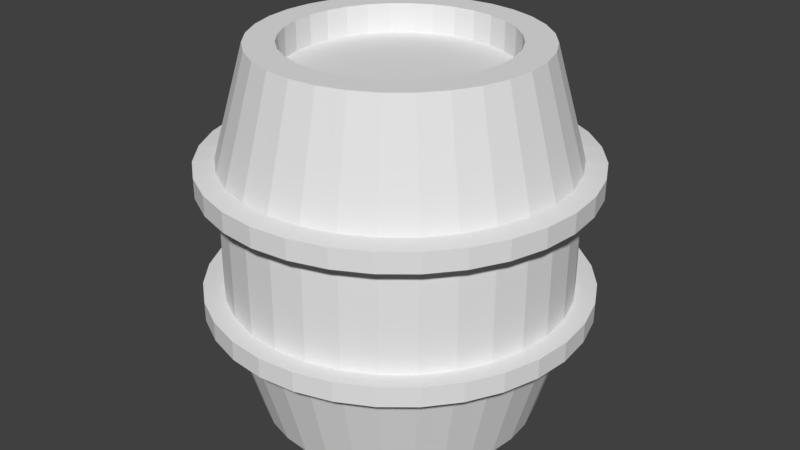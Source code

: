 # Source: Barrel.blend  (saved by Blender 2.79.0; exported with 4.5.12 LTS)
import bpy
from mathutils import Matrix  # noqa: F401  (used for matrix-valued properties, if any)

bpy.ops.wm.read_factory_settings(use_empty=True)
scene = bpy.context.scene
scene.name = 'Scene'

# ---- collections
col_collection_1 = bpy.data.collections.new('Collection 1'); scene.collection.children.link(col_collection_1)

# ---- materials (node trees are filled in below, after node groups)
mat_material_001 = bpy.data.materials.new('Material.001')
mat_material_001.alpha_threshold = 0.0
mat_material_001.use_transparent_shadow = False
mat_material_001.roughness = 0.5
mat_material_002 = bpy.data.materials.new('Material.002')
mat_material_002.alpha_threshold = 0.0
mat_material_002.use_transparent_shadow = False
mat_material_002.roughness = 0.5
mat_material_003 = bpy.data.materials.new('Material.003')
mat_material_003.alpha_threshold = 0.0
mat_material_003.use_transparent_shadow = False
mat_material_003.roughness = 0.5
mat_material_004 = bpy.data.materials.new('Material.004')
mat_material_004.alpha_threshold = 0.0
mat_material_004.use_transparent_shadow = False
mat_material_004.roughness = 0.5

# ---- material node trees

# ---- world
world_world = bpy.data.worlds.new('World'); scene.world = world_world
world_world.color = (0.05088, 0.05088, 0.05088)
world_world.use_sun_shadow = False
world_world.sun_shadow_jitter_overblur = 0.0
world_world.cycles.sampling_method = 'MANUAL'

# ---- meshes
me_circle = bpy.data.meshes.new('Circle')
me_circle.from_pydata([(0.0, 1.0, 0.0), (-0.1951, 0.9808, 0.0), (-0.3827, 0.9239, 0.0), (-0.5556, 0.8315, 0.0), (-0.7071, 0.7071, 0.0), (-0.8315, 0.5556, 0.0), (-0.9239, 0.3827, 0.0), (-0.9808, 0.1951, 0.0), (-1.0, 7.55e-08, 0.0), (-0.9808, -0.1951, 0.0), (-0.9239, -0.3827, 0.0), (-0.8315, -0.5556, 0.0), (-0.7071, -0.7071, 0.0), (-0.5556, -0.8315, 0.0), (-0.3827, -0.9239, 0.0), (-0.1951, -0.9808, 0.0), (3.258e-07, -1.0, 0.0), (0.1951, -0.9808, 0.0), (0.3827, -0.9239, 0.0), (0.5556, -0.8315, 0.0), (0.7071, -0.7071, 0.0), (0.8315, -0.5556, 0.0), (0.9239, -0.3827, 0.0), (0.9808, -0.1951, 0.0), (1.0, 9.656e-07, 0.0), (0.9808, 0.1951, 0.0), (0.9239, 0.3827, 0.0), (0.8315, 0.5556, 0.0), (0.7071, 0.7071, 0.0), (0.5556, 0.8315, 0.0), (0.3827, 0.9239, 0.0), (0.1951, 0.9808, 0.0), (0.0, 1.0, 2.664), (-0.1951, 0.9808, 2.664), (-0.3827, 0.9239, 2.664), (-0.5556, 0.8315, 2.664), (-0.7071, 0.7071, 2.664), (-0.8315, 0.5556, 2.664), (-0.9239, 0.3827, 2.664), (-0.9808, 0.1951, 2.664), (-1.0, 7.55e-08, 2.664), (-0.9808, -0.1951, 2.664), (-0.9239, -0.3827, 2.664), (-0.8315, -0.5556, 2.664), (-0.7071, -0.7071, 2.664), (-0.5556, -0.8315, 2.664), (-0.3827, -0.9239, 2.664), (-0.1951, -0.9808, 2.664), (3.258e-07, -1.0, 2.664), (0.1951, -0.9808, 2.664), (0.3827, -0.9239, 2.664), (0.5556, -0.8315, 2.664), (0.7071, -0.7071, 2.664), (0.8315, -0.5556, 2.664), (0.9239, -0.3827, 2.664), (0.9808, -0.1951, 2.664), (1.0, 9.656e-07, 2.664), (0.9808, 0.1951, 2.664), (0.9239, 0.3827, 2.664), (0.8315, 0.5556, 2.664), (0.7071, 0.7071, 2.664), (0.5556, 0.8315, 2.664), (0.3827, 0.9239, 2.664), (0.1951, 0.9808, 2.664), (0.4687, 1.131, 0.7882), (0.4687, 1.131, 1.876), (0.6804, 1.018, 1.876), (0.6804, 1.018, 0.7882), (0.2389, -1.201, 0.7882), (0.2389, -1.201, 1.876), (4.203e-07, -1.225, 1.876), (4.203e-07, -1.225, 0.7882), (-0.866, 0.866, 0.7882), (-0.866, 0.866, 1.876), (-0.6804, 1.018, 1.876), (-0.6804, 1.018, 0.7882), (0.2389, 1.201, 0.7882), (0.2389, 1.201, 1.876), (0.4687, -1.131, 0.7882), (0.4687, -1.131, 1.876), (-1.018, 0.6804, 0.7882), (-1.018, 0.6804, 1.876), (2.122e-08, 1.225, 0.7882), (2.122e-08, 1.225, 1.876), (0.6804, -1.018, 0.7882), (0.6804, -1.018, 1.876), (-1.131, 0.4687, 0.7882), (-1.131, 0.4687, 1.876), (0.866, -0.866, 0.7882), (0.866, -0.866, 1.876), (-1.201, 0.2389, 0.7882), (-1.201, 0.2389, 1.876), (1.018, -0.6804, 0.7882), (1.018, -0.6804, 1.876), (-1.225, 2.223e-08, 0.7882), (-1.225, 2.223e-08, 1.876), (1.131, -0.4687, 0.7882), (1.131, -0.4687, 1.876), (-1.201, -0.2389, 0.7882), (-1.201, -0.2389, 1.876), (1.201, -0.2389, 0.7882), (1.201, -0.2389, 1.876), (-1.131, -0.4687, 0.7882), (-1.131, -0.4687, 1.876), (1.225, 1.112e-06, 0.7882), (1.225, 1.112e-06, 1.876), (-1.018, -0.6804, 0.7882), (-1.018, -0.6804, 1.876), (1.201, 0.2389, 0.7882), (1.201, 0.2389, 1.876), (-0.866, -0.866, 0.7882), (-0.866, -0.866, 1.876), (1.131, 0.4687, 0.7882), (1.131, 0.4687, 1.876), (-0.6804, -1.018, 0.7882), (-0.6804, -1.018, 1.876), (1.018, 0.6804, 0.7882), (1.018, 0.6804, 1.876), (-0.4687, -1.131, 0.7882), (-0.4687, -1.131, 1.876), (-0.2389, 1.201, 0.7882), (-0.2389, 1.201, 1.876), (0.866, 0.866, 0.7882), (0.866, 0.866, 1.876), (-0.2389, -1.201, 0.7882), (-0.2389, -1.201, 1.876), (-0.4687, 1.131, 0.7882), (-0.4687, 1.131, 1.876), (-0.1539, 0.7736, 0.0), (-2.513e-08, 0.7888, 0.0), (-0.3018, 0.7287, 0.0), (-0.4382, 0.6558, 0.0), (-0.5577, 0.5577, 0.0), (-0.6558, 0.4382, 0.0), (-0.7287, 0.3018, 0.0), (-0.7736, 0.1539, 0.0), (-0.7888, 1.196e-07, 0.0), (-0.7736, -0.1539, 0.0), (-0.7287, -0.3018, 0.0), (-0.6558, -0.4382, 0.0), (-0.5577, -0.5577, 0.0), (-0.4382, -0.6558, 0.0), (-0.3018, -0.7287, 0.0), (-0.1539, -0.7736, 0.0), (2.319e-07, -0.7888, 0.0), (0.1539, -0.7736, 0.0), (0.3018, -0.7287, 0.0), (0.4382, -0.6558, 0.0), (0.5577, -0.5577, 0.0), (0.6558, -0.4382, 0.0), (0.7287, -0.3018, 0.0), (0.7736, -0.1539, 0.0), (0.7888, 8.216e-07, 0.0), (0.7736, 0.1539, 0.0), (0.7287, 0.3018, 0.0), (0.6558, 0.4382, 0.0), (0.5577, 0.5577, 0.0), (0.4382, 0.6558, 0.0), (0.3018, 0.7287, 0.0), (0.1539, 0.7736, 0.0), (-0.1539, 0.7736, 2.664), (-2.513e-08, 0.7888, 2.664), (-0.3018, 0.7287, 2.664), (-0.4382, 0.6558, 2.664), (-0.5577, 0.5577, 2.664), (-0.6558, 0.4382, 2.664), (-0.7287, 0.3018, 2.664), (-0.7736, 0.1539, 2.664), (-0.7888, 1.196e-07, 2.664), (-0.7736, -0.1539, 2.664), (-0.7287, -0.3018, 2.664), (-0.6558, -0.4382, 2.664), (-0.5577, -0.5577, 2.664), (-0.4382, -0.6558, 2.664), (-0.3018, -0.7287, 2.664), (-0.1539, -0.7736, 2.664), (2.319e-07, -0.7888, 2.664), (0.1539, -0.7736, 2.664), (0.3018, -0.7287, 2.664), (0.4382, -0.6558, 2.664), (0.5577, -0.5577, 2.664), (0.6558, -0.4382, 2.664), (0.7287, -0.3018, 2.664), (0.7736, -0.1539, 2.664), (0.7888, 8.216e-07, 2.664), (0.7736, 0.1539, 2.664), (0.7287, 0.3018, 2.664), (0.6558, 0.4382, 2.664), (0.5577, 0.5577, 2.664), (0.4382, 0.6558, 2.664), (0.3018, 0.7287, 2.664), (0.1539, 0.7736, 2.664), (-0.1539, 0.7736, 0.2092), (-2.513e-08, 0.7888, 0.2092), (-0.3018, 0.7287, 0.2092), (-0.4382, 0.6558, 0.2092), (-0.5577, 0.5577, 0.2092), (-0.6558, 0.4382, 0.2092), (-0.7287, 0.3018, 0.2092), (-0.7736, 0.1539, 0.2092), (-0.7888, 1.196e-07, 0.2092), (-0.7736, -0.1539, 0.2092), (-0.7287, -0.3018, 0.2092), (-0.6558, -0.4382, 0.2092), (-0.5577, -0.5577, 0.2092), (-0.4382, -0.6558, 0.2092), (-0.3018, -0.7287, 0.2092), (-0.1539, -0.7736, 0.2092), (2.319e-07, -0.7888, 0.2092), (0.1539, -0.7736, 0.2092), (0.3018, -0.7287, 0.2092), (0.4382, -0.6558, 0.2092), (0.5577, -0.5577, 0.2092), (0.6558, -0.4382, 0.2092), (0.7287, -0.3018, 0.2092), (0.7736, -0.1539, 0.2092), (0.7888, 8.216e-07, 0.2092), (0.7736, 0.1539, 0.2092), (0.7287, 0.3018, 0.2092), (0.6558, 0.4382, 0.2092), (0.5577, 0.5577, 0.2092), (0.4382, 0.6558, 0.2092), (0.3018, 0.7287, 0.2092), (0.1539, 0.7736, 0.2092), (-0.1539, 0.7736, 2.455), (-2.513e-08, 0.7888, 2.455), (-0.3018, 0.7287, 2.455), (-0.4382, 0.6558, 2.455), (-0.5577, 0.5577, 2.455), (-0.6558, 0.4382, 2.455), (-0.7287, 0.3018, 2.455), (-0.7736, 0.1539, 2.455), (-0.7888, 1.196e-07, 2.455), (-0.7736, -0.1539, 2.455), (-0.7287, -0.3018, 2.455), (-0.6558, -0.4382, 2.455), (-0.5577, -0.5577, 2.455), (-0.4382, -0.6558, 2.455), (-0.3018, -0.7287, 2.455), (-0.1539, -0.7736, 2.455), (2.319e-07, -0.7888, 2.455), (0.1539, -0.7736, 2.455), (0.3018, -0.7287, 2.455), (0.4382, -0.6558, 2.455), (0.5577, -0.5577, 2.455), (0.6558, -0.4382, 2.455), (0.7287, -0.3018, 2.455), (0.7736, -0.1539, 2.455), (0.7888, 8.216e-07, 2.455), (0.7736, 0.1539, 2.455), (0.7287, 0.3018, 2.455), (0.6558, 0.4382, 2.455), (0.5577, 0.5577, 2.455), (0.4382, 0.6558, 2.455), (0.3018, 0.7287, 2.455), (0.1539, 0.7736, 2.455), (0.4687, 1.131, 0.9344), (0.4687, 1.131, 1.73), (0.6804, 1.018, 1.73), (0.6804, 1.018, 0.9344), (0.2389, -1.201, 0.9344), (0.2389, -1.201, 1.73), (4.203e-07, -1.225, 1.73), (4.203e-07, -1.225, 0.9344), (-0.866, 0.866, 0.9344), (-0.866, 0.866, 1.73), (-0.6804, 1.018, 1.73), (-0.6804, 1.018, 0.9344), (0.2389, 1.201, 0.9344), (0.2389, 1.201, 1.73), (0.4687, -1.131, 0.9344), (0.4687, -1.131, 1.73), (-1.018, 0.6804, 0.9344), (-1.018, 0.6804, 1.73), (2.122e-08, 1.225, 0.9344), (2.122e-08, 1.225, 1.73), (0.6804, -1.018, 0.9344), (0.6804, -1.018, 1.73), (-1.131, 0.4687, 0.9344), (-1.131, 0.4687, 1.73), (0.866, -0.866, 0.9344), (0.866, -0.866, 1.73), (-1.201, 0.2389, 0.9344), (-1.201, 0.2389, 1.73), (1.018, -0.6804, 0.9344), (1.018, -0.6804, 1.73), (-1.225, 2.223e-08, 0.9344), (-1.225, 2.223e-08, 1.73), (1.131, -0.4687, 0.9344), (1.131, -0.4687, 1.73), (-1.201, -0.2389, 0.9344), (-1.201, -0.2389, 1.73), (1.201, -0.2389, 0.9344), (1.201, -0.2389, 1.73), (-1.131, -0.4687, 0.9344), (-1.131, -0.4687, 1.73), (1.225, 1.112e-06, 0.9344), (1.225, 1.112e-06, 1.73), (-1.018, -0.6804, 0.9344), (-1.018, -0.6804, 1.73), (1.201, 0.2389, 0.9344), (1.201, 0.2389, 1.73), (-0.866, -0.866, 0.9344), (-0.866, -0.866, 1.73), (1.131, 0.4687, 0.9344), (1.131, 0.4687, 1.73), (-0.6804, -1.018, 0.9344), (-0.6804, -1.018, 1.73), (1.018, 0.6804, 0.9344), (1.018, 0.6804, 1.73), (-0.4687, -1.131, 0.9344), (-0.4687, -1.131, 1.73), (-0.2389, 1.201, 0.9344), (-0.2389, 1.201, 1.73), (0.866, 0.866, 0.9344), (0.866, 0.866, 1.73), (-0.2389, -1.201, 0.9344), (-0.2389, -1.201, 1.73), (-0.4687, 1.131, 0.9344), (-0.4687, 1.131, 1.73), (0.5245, 1.266, 1.719), (0.5245, 1.266, 1.862), (0.7615, 1.14, 0.9445), (0.7615, 1.14, 0.8021), (0.2674, -1.344, 1.719), (0.2674, -1.344, 1.862), (4.826e-07, -1.371, 0.9445), (4.826e-07, -1.371, 0.8021), (-0.9692, 0.9692, 1.719), (-0.9692, 0.9692, 1.862), (-0.7615, 1.14, 0.9445), (-0.7615, 1.14, 0.8021), (0.2674, 1.344, 1.719), (0.2674, 1.344, 1.862), (0.5245, -1.266, 1.719), (0.5245, -1.266, 1.862), (-1.14, 0.7615, 1.719), (-1.14, 0.7615, 1.862), (3.597e-08, 1.371, 1.719), (3.597e-08, 1.371, 1.862), (0.7615, -1.14, 1.719), (0.7615, -1.14, 1.862), (-1.266, 0.5245, 1.719), (-1.266, 0.5245, 1.862), (0.9692, -0.9692, 1.719), (0.9692, -0.9692, 1.862), (-1.344, 0.2674, 1.719), (-1.344, 0.2674, 1.862), (1.14, -0.7615, 1.719), (1.14, -0.7615, 1.862), (-1.371, -1.055e-08, 1.719), (-1.371, -1.055e-08, 1.862), (1.266, -0.5245, 1.719), (1.266, -0.5245, 1.862), (-1.344, -0.2674, 1.719), (-1.344, -0.2674, 1.862), (1.344, -0.2674, 1.719), (1.344, -0.2674, 1.862), (-1.266, -0.5245, 1.719), (-1.266, -0.5245, 1.862), (1.371, 1.209e-06, 1.719), (1.371, 1.209e-06, 1.862), (-1.14, -0.7615, 1.719), (-1.14, -0.7615, 1.862), (1.344, 0.2674, 1.719), (1.344, 0.2674, 1.862), (-0.9692, -0.9692, 1.719), (-0.9692, -0.9692, 1.862), (1.266, 0.5245, 1.719), (1.266, 0.5245, 1.862), (-0.7615, -1.14, 1.719), (-0.7615, -1.14, 1.862), (1.14, 0.7615, 1.719), (1.14, 0.7615, 1.862), (-0.5245, -1.266, 1.719), (-0.5245, -1.266, 1.862), (-0.2674, 1.344, 1.719), (-0.2674, 1.344, 1.862), (0.9692, 0.9692, 1.719), (0.9692, 0.9692, 1.862), (-0.2674, -1.344, 1.719), (-0.2674, -1.344, 1.862), (-0.5245, 1.266, 1.719), (-0.5245, 1.266, 1.862), (-0.5245, 1.266, 0.8021), (-0.7615, 1.14, 1.862), (-0.2674, -1.344, 0.8021), (4.826e-07, -1.371, 1.862), (0.9692, 0.9692, 0.8021), (0.7615, 1.14, 1.862), (-0.2674, 1.344, 0.8021), (-0.5245, -1.266, 0.8021), (1.14, 0.7615, 0.8021), (3.597e-08, 1.371, 0.8021), (-0.7615, -1.14, 0.8021), (1.266, 0.5245, 0.8021), (-0.9692, -0.9692, 0.8021), (1.344, 0.2674, 0.8021), (-1.14, -0.7615, 0.8021), (1.371, 1.209e-06, 0.8021), (-1.266, -0.5245, 0.8021), (1.344, -0.2674, 0.8021), (-1.344, -0.2674, 0.8021), (1.266, -0.5245, 0.8021), (-1.371, -1.055e-08, 0.8021), (1.14, -0.7615, 0.8021), (-1.344, 0.2674, 0.8021), (0.9692, -0.9692, 0.8021), (-1.266, 0.5245, 0.8021), (0.7615, -1.14, 0.8021), (-1.14, 0.7615, 0.8021), (0.5245, -1.266, 0.8021), (0.2674, 1.344, 0.8021), (-0.9692, 0.9692, 0.8021), (0.2674, -1.344, 0.8021), (0.5245, 1.266, 0.8021), (0.5245, 1.266, 0.9445), (0.7615, 1.14, 1.719), (0.2674, -1.344, 0.9445), (4.826e-07, -1.371, 1.719), (-0.9692, 0.9692, 0.9445), (-0.7615, 1.14, 1.719), (0.2674, 1.344, 0.9445), (0.5245, -1.266, 0.9445), (-1.14, 0.7615, 0.9445), (3.597e-08, 1.371, 0.9445), (0.7615, -1.14, 0.9445), (-1.266, 0.5245, 0.9445), (0.9692, -0.9692, 0.9445), (-1.344, 0.2674, 0.9445), (1.14, -0.7615, 0.9445), (-1.371, -1.055e-08, 0.9445), (1.266, -0.5245, 0.9445), (-1.344, -0.2674, 0.9445), (1.344, -0.2674, 0.9445), (-1.266, -0.5245, 0.9445), (1.371, 1.209e-06, 0.9445), (-1.14, -0.7615, 0.9445), (1.344, 0.2674, 0.9445), (-0.9692, -0.9692, 0.9445), (1.266, 0.5245, 0.9445), (-0.7615, -1.14, 0.9445), (1.14, 0.7615, 0.9445), (-0.5245, -1.266, 0.9445), (-0.2674, 1.344, 0.9445), (0.9692, 0.9692, 0.9445), (-0.2674, -1.344, 0.9445), (-0.5245, 1.266, 0.9445)], [], [(15, 14, 142, 143), (40, 41, 169, 168), (66, 65, 62, 61), (70, 69, 49, 48), (74, 73, 36, 35), (65, 77, 63, 62), (69, 79, 50, 49), (73, 81, 37, 36), (77, 83, 32, 63), (79, 85, 51, 50), (81, 87, 38, 37), (85, 89, 52, 51), (87, 91, 39, 38), (89, 93, 53, 52), (91, 95, 40, 39), (93, 97, 54, 53), (95, 99, 41, 40), (97, 101, 55, 54), (99, 103, 42, 41), (101, 105, 56, 55), (103, 107, 43, 42), (105, 109, 57, 56), (107, 111, 44, 43), (109, 113, 58, 57), (111, 115, 45, 44), (113, 117, 59, 58), (115, 119, 46, 45), (83, 121, 33, 32), (117, 123, 60, 59), (119, 125, 47, 46), (121, 127, 34, 33), (123, 66, 61, 60), (125, 70, 48, 47), (127, 74, 35, 34), (2, 3, 75, 126), (275, 313, 376, 338), (15, 16, 71, 124), (111, 107, 363, 367), (28, 29, 67, 122), (312, 274, 425, 444), (1, 2, 126, 120), (106, 110, 396, 398), (14, 15, 124, 118), (307, 311, 374, 370), (27, 28, 122, 116), (113, 109, 365, 369), (0, 1, 120, 82), (310, 306, 441, 443), (13, 14, 118, 114), (108, 112, 395, 397), (26, 27, 116, 112), (305, 309, 372, 368), (12, 13, 114, 110), (115, 111, 367, 371), (25, 26, 112, 108), (308, 304, 440, 442), (11, 12, 110, 106), (110, 114, 394, 396), (24, 25, 108, 104), (303, 307, 370, 366), (10, 11, 106, 102), (117, 113, 369, 373), (23, 24, 104, 100), (306, 302, 439, 441), (9, 10, 102, 98), (112, 116, 392, 395), (22, 23, 100, 96), (301, 305, 368, 364), (8, 9, 98, 94), (119, 115, 371, 375), (21, 22, 96, 92), (304, 300, 438, 440), (7, 8, 94, 90), (114, 118, 391, 394), (20, 21, 92, 88), (299, 303, 366, 362), (6, 7, 90, 86), (121, 83, 339, 377), (19, 20, 88, 84), (302, 298, 437, 439), (5, 6, 86, 80), (82, 120, 390, 393), (18, 19, 84, 78), (297, 301, 364, 360), (31, 0, 82, 76), (65, 66, 389, 321), (4, 5, 80, 72), (123, 117, 373, 379), (17, 18, 78, 68), (300, 296, 436, 438), (30, 31, 76, 64), (67, 64, 415, 323), (3, 4, 72, 75), (116, 122, 388, 392), (16, 17, 68, 71), (295, 299, 362, 358), (29, 30, 64, 67), (69, 70, 387, 325), (155, 154, 218, 219), (180, 181, 245, 244), (41, 42, 170, 169), (16, 15, 143, 144), (42, 43, 171, 170), (17, 16, 144, 145), (43, 44, 172, 171), (18, 17, 145, 146), (44, 45, 173, 172), (19, 18, 146, 147), (45, 46, 174, 173), (20, 19, 147, 148), (46, 47, 175, 174), (21, 20, 148, 149), (47, 48, 176, 175), (22, 21, 149, 150), (48, 49, 177, 176), (23, 22, 150, 151), (49, 50, 178, 177), (24, 23, 151, 152), (50, 51, 179, 178), (25, 24, 152, 153), (51, 52, 180, 179), (26, 25, 153, 154), (52, 53, 181, 180), (27, 26, 154, 155), (1, 0, 129, 128), (53, 54, 182, 181), (28, 27, 155, 156), (2, 1, 128, 130), (54, 55, 183, 182), (29, 28, 156, 157), (3, 2, 130, 131), (55, 56, 184, 183), (30, 29, 157, 158), (4, 3, 131, 132), (56, 57, 185, 184), (31, 30, 158, 159), (5, 4, 132, 133), (57, 58, 186, 185), (0, 31, 159, 129), (6, 5, 133, 134), (58, 59, 187, 186), (32, 33, 160, 161), (7, 6, 134, 135), (59, 60, 188, 187), (33, 34, 162, 160), (8, 7, 135, 136), (60, 61, 189, 188), (34, 35, 163, 162), (9, 8, 136, 137), (61, 62, 190, 189), (35, 36, 164, 163), (10, 9, 137, 138), (62, 63, 191, 190), (36, 37, 165, 164), (11, 10, 138, 139), (63, 32, 161, 191), (37, 38, 166, 165), (12, 11, 139, 140), (38, 39, 167, 166), (13, 12, 140, 141), (39, 40, 168, 167), (14, 13, 141, 142), (192, 193, 223, 222, 221, 220, 219, 218, 217, 216, 215, 214, 213, 212, 211, 210, 209, 208, 207, 206, 205, 204, 203, 202, 201, 200, 199, 198, 197, 196, 195, 194), (224, 226, 227, 228, 229, 230, 231, 232, 233, 234, 235, 236, 237, 238, 239, 240, 241, 242, 243, 244, 245, 246, 247, 248, 249, 250, 251, 252, 253, 254, 255, 225), (128, 129, 193, 192), (181, 182, 246, 245), (156, 155, 219, 220), (130, 128, 192, 194), (182, 183, 247, 246), (157, 156, 220, 221), (131, 130, 194, 195), (183, 184, 248, 247), (158, 157, 221, 222), (132, 131, 195, 196), (184, 185, 249, 248), (159, 158, 222, 223), (133, 132, 196, 197), (185, 186, 250, 249), (129, 159, 223, 193), (134, 133, 197, 198), (186, 187, 251, 250), (161, 160, 224, 225), (135, 134, 198, 199), (187, 188, 252, 251), (160, 162, 226, 224), (136, 135, 199, 200), (188, 189, 253, 252), (162, 163, 227, 226), (137, 136, 200, 201), (189, 190, 254, 253), (163, 164, 228, 227), (138, 137, 201, 202), (190, 191, 255, 254), (164, 165, 229, 228), (139, 138, 202, 203), (191, 161, 225, 255), (165, 166, 230, 229), (140, 139, 203, 204), (166, 167, 231, 230), (141, 140, 204, 205), (167, 168, 232, 231), (142, 141, 205, 206), (168, 169, 233, 232), (143, 142, 206, 207), (169, 170, 234, 233), (144, 143, 207, 208), (170, 171, 235, 234), (145, 144, 208, 209), (171, 172, 236, 235), (146, 145, 209, 210), (172, 173, 237, 236), (147, 146, 210, 211), (173, 174, 238, 237), (148, 147, 211, 212), (174, 175, 239, 238), (149, 148, 212, 213), (175, 176, 240, 239), (150, 149, 213, 214), (176, 177, 241, 240), (151, 150, 214, 215), (177, 178, 242, 241), (152, 151, 215, 216), (178, 179, 243, 242), (153, 152, 216, 217), (179, 180, 244, 243), (154, 153, 217, 218), (125, 119, 375, 381), (259, 256, 257, 258), (298, 294, 435, 437), (263, 260, 261, 262), (71, 68, 414, 327), (267, 264, 265, 266), (118, 124, 386, 391), (256, 268, 269, 257), (293, 297, 360, 356), (260, 270, 271, 261), (73, 74, 385, 329), (264, 272, 273, 265), (127, 121, 377, 383), (268, 274, 275, 269), (296, 292, 434, 436), (270, 276, 277, 271), (75, 72, 413, 331), (272, 278, 279, 273), (120, 126, 384, 390), (276, 280, 281, 277), (291, 295, 358, 354), (278, 282, 283, 279), (77, 65, 321, 333), (280, 284, 285, 281), (66, 123, 379, 389), (282, 286, 287, 283), (294, 290, 433, 435), (284, 288, 289, 285), (64, 76, 412, 415), (286, 290, 291, 287), (122, 67, 323, 388), (288, 292, 293, 289), (289, 293, 356, 352), (290, 294, 295, 291), (79, 69, 325, 335), (292, 296, 297, 293), (70, 125, 381, 387), (294, 298, 299, 295), (292, 288, 432, 434), (296, 300, 301, 297), (68, 78, 411, 414), (298, 302, 303, 299), (124, 71, 327, 386), (300, 304, 305, 301), (287, 291, 354, 350), (302, 306, 307, 303), (81, 73, 329, 337), (304, 308, 309, 305), (74, 127, 383, 385), (306, 310, 311, 307), (290, 286, 431, 433), (274, 312, 313, 275), (72, 80, 410, 413), (308, 314, 315, 309), (126, 75, 331, 384), (310, 316, 317, 311), (285, 289, 352, 348), (312, 318, 319, 313), (83, 77, 333, 339), (314, 259, 258, 315), (288, 284, 430, 432), (316, 263, 262, 317), (76, 82, 393, 412), (318, 267, 266, 319), (382, 421, 385, 383), (380, 419, 387, 381), (378, 417, 389, 379), (376, 382, 383, 377), (374, 380, 381, 375), (372, 378, 379, 373), (338, 376, 377, 339), (370, 374, 375, 371), (368, 372, 373, 369), (366, 370, 371, 367), (364, 368, 369, 365), (362, 366, 367, 363), (360, 364, 365, 361), (358, 362, 363, 359), (356, 360, 361, 357), (354, 358, 359, 355), (352, 356, 357, 353), (350, 354, 355, 351), (348, 352, 353, 349), (346, 350, 351, 347), (344, 348, 349, 345), (342, 346, 347, 343), (340, 344, 345, 341), (336, 342, 343, 337), (334, 340, 341, 335), (332, 338, 339, 333), (328, 336, 337, 329), (324, 334, 335, 325), (320, 332, 333, 321), (421, 328, 329, 385), (419, 324, 325, 387), (417, 320, 321, 389), (323, 415, 416, 322), (327, 414, 418, 326), (331, 413, 420, 330), (415, 412, 422, 416), (414, 411, 423, 418), (413, 410, 424, 420), (412, 393, 425, 422), (411, 409, 426, 423), (410, 408, 427, 424), (409, 407, 428, 426), (408, 406, 429, 427), (407, 405, 430, 428), (406, 404, 431, 429), (405, 403, 432, 430), (404, 402, 433, 431), (403, 401, 434, 432), (402, 400, 435, 433), (401, 399, 436, 434), (400, 398, 437, 435), (399, 397, 438, 436), (398, 396, 439, 437), (397, 395, 440, 438), (396, 394, 441, 439), (395, 392, 442, 440), (394, 391, 443, 441), (393, 390, 444, 425), (392, 388, 445, 442), (391, 386, 446, 443), (390, 384, 447, 444), (388, 323, 322, 445), (386, 327, 326, 446), (384, 331, 330, 447), (104, 108, 397, 399), (256, 259, 322, 416), (314, 308, 442, 445), (109, 105, 361, 365), (258, 257, 320, 417), (309, 315, 378, 372), (102, 106, 398, 400), (260, 263, 326, 418), (316, 310, 443, 446), (107, 103, 359, 363), (262, 261, 324, 419), (311, 317, 380, 374), (100, 104, 399, 401), (264, 267, 330, 420), (318, 312, 444, 447), (105, 101, 357, 361), (266, 265, 328, 421), (313, 319, 382, 376), (98, 102, 400, 402), (268, 256, 416, 422), (259, 314, 445, 322), (103, 99, 355, 359), (257, 269, 332, 320), (315, 258, 417, 378), (96, 100, 401, 403), (270, 260, 418, 423), (263, 316, 446, 326), (101, 97, 353, 357), (261, 271, 334, 324), (317, 262, 419, 380), (94, 98, 402, 404), (272, 264, 420, 424), (267, 318, 447, 330), (99, 95, 351, 355), (265, 273, 336, 328), (319, 266, 421, 382), (92, 96, 403, 405), (274, 268, 422, 425), (97, 93, 349, 353), (269, 275, 338, 332), (90, 94, 404, 406), (276, 270, 423, 426), (95, 91, 347, 351), (271, 277, 340, 334), (88, 92, 405, 407), (278, 272, 424, 427), (93, 89, 345, 349), (273, 279, 342, 336), (86, 90, 406, 408), (280, 276, 426, 428), (91, 87, 343, 347), (277, 281, 344, 340), (84, 88, 407, 409), (282, 278, 427, 429), (89, 85, 341, 345), (279, 283, 346, 342), (80, 86, 408, 410), (284, 280, 428, 430), (87, 81, 337, 343), (281, 285, 348, 344), (78, 84, 409, 411), (286, 282, 429, 431), (85, 79, 335, 341), (283, 287, 350, 346)])
me_circle.polygons.foreach_set('material_index', [0, 0, 0, 0, 0, 0, 0, 0, 0, 0, 0, 0, 0, 0, 0, 0, 0, 0, 0, 0, 0, 0, 0, 0, 0, 0, 0, 0, 0, 0, 0, 0, 0, 0, 0, 1, 0, 1, 0, 1, 0, 1, 0, 1, 0, 1, 0, 1, 0, 1, 0, 1, 0, 1, 0, 1, 0, 1, 0, 1, 0, 1, 0, 1, 0, 1, 0, 1, 0, 1, 0, 1, 0, 1, 0, 1, 0, 1, 0, 1, 0, 1, 0, 1, 0, 1, 0, 1, 0, 1, 0, 1, 0, 1, 0, 1, 0, 1, 0, 0, 0, 0, 0, 0, 0, 0, 0, 0, 0, 0, 0, 0, 0, 0, 0, 0, 0, 0, 0, 0, 0, 0, 0, 0, 0, 0, 0, 0, 0, 0, 0, 0, 0, 0, 0, 0, 0, 0, 0, 0, 0, 0, 0, 0, 0, 0, 0, 0, 0, 0, 0, 0, 0, 0, 0, 0, 0, 0, 0, 0, 0, 0, 3, 3, 0, 0, 0, 0, 0, 0, 0, 0, 0, 0, 0, 0, 0, 0, 0, 0, 0, 0, 0, 0, 0, 0, 0, 0, 0, 0, 0, 0, 0, 0, 0, 0, 0, 0, 0, 0, 0, 0, 0, 0, 0, 0, 0, 0, 0, 0, 0, 0, 0, 0, 0, 0, 0, 0, 0, 0, 0, 0, 0, 0, 0, 0, 1, 0, 1, 0, 1, 0, 1, 0, 1, 0, 1, 0, 1, 0, 1, 0, 1, 0, 1, 0, 1, 0, 1, 0, 1, 0, 1, 0, 1, 0, 1, 0, 1, 0, 1, 0, 1, 0, 1, 0, 1, 0, 1, 0, 1, 0, 1, 0, 1, 0, 1, 0, 1, 0, 1, 0, 1, 0, 1, 0, 1, 0, 1, 0, 1, 1, 1, 1, 1, 1, 1, 1, 1, 1, 1, 1, 1, 1, 1, 1, 1, 1, 1, 1, 1, 1, 1, 1, 1, 1, 1, 1, 1, 1, 1, 1, 1, 1, 1, 1, 1, 1, 1, 1, 1, 1, 1, 1, 1, 1, 1, 1, 1, 1, 1, 1, 1, 1, 1, 1, 1, 1, 1, 1, 1, 1, 1, 1, 1, 1, 1, 1, 1, 1, 1, 1, 1, 1, 1, 1, 1, 1, 1, 1, 1, 1, 1, 1, 1, 1, 1, 1, 1, 1, 1, 1, 1, 1, 1, 1, 1, 1, 1, 1, 1, 1, 1, 1, 1, 1, 1, 1, 1, 1, 1, 1, 1, 1, 1, 1, 1, 1, 1, 1, 1, 1, 1, 1, 1, 1, 1, 1])
me_circle.materials.append(mat_material_001)
me_circle.materials.append(mat_material_002)
me_circle.materials.append(mat_material_003)
me_circle.materials.append(mat_material_004)
me_circle.use_remesh_preserve_volume = False
me_circle.use_remesh_preserve_attributes = False
me_circle.use_mirror_vertex_groups = False
me_circle.update()

# ---- objects
ob_circle = bpy.data.objects.new('Circle', me_circle)

# ---- transforms, parenting, visibility, modifiers, constraints
ob_circle.location = (0.0, 0.0, 0.0)
ob_circle.lineart.crease_threshold = 0.0

# ---- collection membership
col_collection_1.objects.link(ob_circle)

# ---- scene / render settings (as saved in the file)
scene.frame_start = 1; scene.frame_end = 250; scene.frame_set(1)
scene.render.engine = 'BLENDER_EEVEE_NEXT'
scene.render.resolution_percentage = 50
scene.render.dither_intensity = 0.0
scene.cycles.use_denoising = False
scene.cycles.samples = 128
scene.cycles.sampling_pattern = 'TABULATED_SOBOL'
scene.cycles.use_adaptive_sampling = False
scene.cycles.use_light_tree = False
scene.cycles.blur_glossy = 0.0
scene.cycles.sample_clamp_indirect = 0.0
scene.view_settings.view_transform = 'Standard'
bpy.context.view_layer.update()

# ---- added for rendering (the .blend has no active camera and no usable light): camera, sun
cam_auto = bpy.data.cameras.new('AutoCamera')
cam_auto.lens = 50.0
cam_auto.sensor_width = 36.0
cam_auto.clip_end = 1000.0
ob_auto_camera = bpy.data.objects.new('AutoCamera', cam_auto)
scene.collection.objects.link(ob_auto_camera)
ob_auto_camera.location = (4.3522, -5.22264, 4.81375)
ob_auto_camera.rotation_euler = (1.09748, -7.21219e-08, 0.694738)
scene.camera = ob_auto_camera
light_auto_sun = bpy.data.lights.new('AutoSun', 'SUN')
light_auto_sun.energy = 3.0
light_auto_sun.angle = 0.0523599
ob_auto_sun = bpy.data.objects.new('AutoSun', light_auto_sun)
scene.collection.objects.link(ob_auto_sun)
ob_auto_sun.rotation_euler = (0.872665, 0.174533, 0.523599)
bpy.context.view_layer.update()
